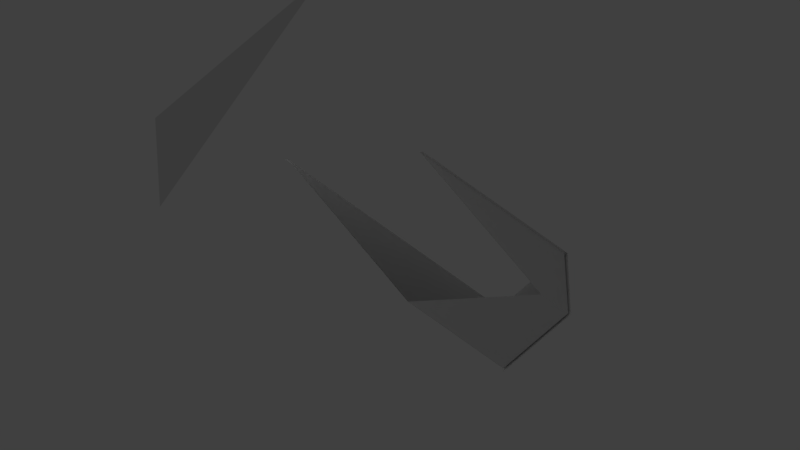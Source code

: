 # Source: camera_setup_with_image_shadows1.blend  (saved by Blender 2.77.0; exported with 4.5.12 LTS)
import bpy
from mathutils import Matrix  # noqa: F401  (used for matrix-valued properties, if any)

bpy.ops.wm.read_factory_settings(use_empty=True)
scene = bpy.context.scene
scene.name = 'Scene'

# ---- collections
col_collection_1 = bpy.data.collections.new('Collection 1'); scene.collection.children.link(col_collection_1)

# ---- materials (node trees are filled in below, after node groups)
mat_material_003 = bpy.data.materials.new('Material.003')
mat_material_003.alpha_threshold = 0.0
mat_material_003.use_transparent_shadow = False
mat_material_003.diffuse_color = (0.8, 0.5683, 0.01618, 1.0)
mat_material_003.roughness = 0.5
mat_material_005 = bpy.data.materials.new('Material.005')
mat_material_005.alpha_threshold = 0.0
mat_material_005.use_transparent_shadow = False
mat_material_005.diffuse_color = (0.8, 0.01055, 0.0, 1.0)
mat_material_005.roughness = 0.5
mat_material_002 = bpy.data.materials.new('Material.002')
mat_material_002.alpha_threshold = 0.0
mat_material_002.use_transparent_shadow = False
mat_material_002.roughness = 0.5
mat_material_002.specular_intensity = 0.5211
mat_material_002.line_color = (0.0, 0.0, 0.0, 1.0)

# ---- material node trees

# ---- world
world_world = bpy.data.worlds.new('World'); scene.world = world_world
world_world.color = (0.05088, 0.05088, 0.05088)
world_world.use_sun_shadow = False
world_world.sun_shadow_jitter_overblur = 0.0
world_world.cycles.sampling_method = 'MANUAL'

# ---- cameras
cam_camera = bpy.data.cameras.new('Camera')
cam_camera.type = 'ORTHO'
cam_camera.clip_end = 100.0
cam_camera.lens = 35.0
cam_camera.sensor_width = 32.0
cam_camera.sensor_height = 18.0
cam_camera.ortho_scale = 7.314
cam_camera.dof.focus_distance = 0.0
cam_camera.dof.aperture_fstop = 128.0

# ---- lights
light_lamp = bpy.data.lights.new('Lamp', 'SUN')
light_lamp.transmission_factor = 0.0
light_lamp.cutoff_distance = 30.0
light_lamp.angle = 0.1993
light_lamp.energy = 0.5
light_lamp.shadow_buffer_clip_start = 1.001
light_lamp.shadow_soft_size = 0.1
light_lamp.shadow_cascade_max_distance = 1000.0

# ---- meshes
me_plane = bpy.data.meshes.new('Plane')
me_plane.from_pydata([(-1.043, -2.644, -0.04937), (0.7068, -1.264, 0.0), (-1.0, 1.0, 0.0), (0.7068, 1.069, 0.0), (0.9823, -1.264, 0.0), (0.9827, 1.069, 0.0), (-0.7682, -2.644, -0.04937)], [], [(0, 1, 3, 2), (3, 1, 4, 5), (1, 0, 6, 4)])
me_plane.polygons.foreach_set('material_index', [0, 1, 1])
me_plane.materials.append(mat_material_003)
me_plane.materials.append(mat_material_005)
me_plane.use_remesh_preserve_volume = False
me_plane.use_remesh_preserve_attributes = False
me_plane.use_mirror_vertex_groups = False
me_plane.update()
me_cube_002 = bpy.data.meshes.new('Cube.002')
me_cube_002.from_pydata([(0.4948, 0.488, 1.667), (0.4948, 0.488, -1.64), (0.4948, -0.4179, 1.667), (0.4948, -0.4179, -1.64), (-0.3875, 0.488, 1.667), (-0.3875, 0.488, -1.64), (-0.3875, -0.4179, 1.667), (-0.3875, -0.4179, -1.64), (0.4948, 0.4668, 1.646), (0.4948, 0.4668, -1.618), (0.4948, -0.3966, 1.646), (0.4948, -0.3966, -1.618), (-0.3702, 0.4707, 1.65), (-0.3702, 0.4707, -1.622), (-0.3702, -0.4005, 1.65), (-0.3702, -0.4005, -1.622), (1.536, -1.447, -1.64), (1.536, 1.517, -1.64), (-1.429, -1.447, -1.64), (-1.429, 1.517, -1.64), (0.4948, -0.4179, -1.27), (0.4948, 0.488, -1.27), (-0.3875, 0.488, -1.27), (-0.3875, -0.4179, -1.27), (0.4948, -0.3966, -1.257), (0.4948, 0.4668, -1.257), (-0.3702, 0.4707, -1.259), (-0.3702, -0.4005, -1.259)], [(22, 5), (23, 6), (4, 22), (7, 23)], [(7, 5, 1, 3), (2, 0, 4, 6), (11, 9, 13, 15), (27, 26, 12, 14), (14, 12, 8, 10), (26, 25, 8, 12), (24, 27, 14, 10), (3, 1, 9, 11), (20, 3, 11, 24), (0, 2, 10, 8), (21, 0, 8, 25), (16, 17, 19, 18), (1, 21, 25, 9), (2, 20, 24, 10), (11, 15, 27, 24), (13, 9, 25, 26), (15, 13, 26, 27), (27, 26, 25, 24)])
me_cube_002.materials.append(mat_material_002)
me_cube_002.use_remesh_preserve_volume = False
me_cube_002.use_remesh_preserve_attributes = False
me_cube_002.use_mirror_vertex_groups = False
me_cube_002.update()
arm_armature_002 = bpy.data.armatures.new('Armature.002')  # bones are not reproduced

# ---- objects
ob_plane = bpy.data.objects.new('Plane', me_plane)
ob_armature = bpy.data.objects.new('Armature', arm_armature_002)
ob_image = bpy.data.objects.new('Image', None)
ob_camera = bpy.data.objects.new('Camera', cam_camera)
ob_lamp = bpy.data.objects.new('Lamp', light_lamp)
ob_locker = bpy.data.objects.new('Locker', me_cube_002)

# ---- transforms, parenting, visibility, modifiers, constraints
ob_plane.location = (0.6906, 0.01889, -1.63)
ob_plane.scale = (0.1943, 0.1943, 0.1943)
ob_plane.lock_location = (False, False, True)
ob_plane.color = (1.0, 0.01849, 0.01334, 1.0)
ob_plane.display_type = 'SOLID'
ob_plane.lineart.crease_threshold = 0.0
ob_armature.location = (0.0, 0.0, 0.0)
ob_armature.rotation_euler = (-0.4712, 0.0, -0.5236)
ob_armature.lock_location = (True, True, True)
ob_armature.lineart.crease_threshold = 0.0
ob_image.parent = ob_armature
ob_image.matrix_parent_inverse = Matrix(((0.5745, 0.0, 0.8185, -0.0), (0.0, -1.0, 0.0, -10.0), (0.8185, -0.0, -0.5745, -0.0), (0.0, 0.0, 0.0, 1.0)))
ob_image.location = (0.0, 3.0, 0.0)
ob_image.rotation_euler = (1.571, 0.0, 0.0)
ob_image.scale = (3.546, 3.546, 3.546)
ob_image.empty_display_type = 'IMAGE'
ob_image.empty_image_offset = (-0.455, -0.5)
ob_image.color = (1.0, 1.0, 1.0, 0.8)
ob_image.lineart.crease_threshold = 0.0
ob_camera.parent = ob_armature
ob_camera.matrix_parent_inverse = Matrix(((0.5745, 0.0, 0.8185, -0.0), (0.0, -1.0, 0.0, -10.0), (0.8185, -0.0, -0.5745, -0.0), (0.0, 0.0, 0.0, 1.0)))
ob_camera.location = (0.0, -10.0, 0.0)
ob_camera.rotation_euler = (1.571, 0.0, 0.0)
ob_camera.lock_location = (True, False, True)
ob_camera.lock_rotation = (True, True, True)
ob_camera.lock_rotations_4d = False
ob_camera.empty_display_type = 'ARROWS'
ob_camera.color = (0.0, 0.0, 0.0, 0.0)
ob_camera.display_type = 'WIRE'
ob_camera.lineart.crease_threshold = 0.0
ob_lamp.location = (0.488, -0.4948, 1.667)
ob_lamp.rotation_euler = (0.1309, 0.006981, -0.9547)
ob_lamp.lock_rotations_4d = False
ob_lamp.empty_display_type = 'ARROWS'
ob_lamp.color = (0.0, 0.0, 0.0, 0.0)
ob_lamp.lineart.crease_threshold = 0.0
ob_locker.location = (0.0, 0.0, 0.0)
ob_locker.rotation_euler = (0.0, 0.0, -1.571)
ob_locker.lock_rotations_4d = False
ob_locker.empty_display_type = 'ARROWS'
ob_locker.lineart.crease_threshold = 0.0

# ---- collection membership
col_collection_1.objects.link(ob_plane)
col_collection_1.objects.link(ob_armature)
col_collection_1.objects.link(ob_image)
col_collection_1.objects.link(ob_camera)
col_collection_1.objects.link(ob_lamp)
col_collection_1.objects.link(ob_locker)

# ---- scene / render settings (as saved in the file)
scene.camera = ob_camera
scene.frame_start = 1; scene.frame_end = 250; scene.frame_set(1)
scene.render.engine = 'BLENDER_EEVEE_NEXT'
scene.render.resolution_percentage = 50
scene.render.dither_intensity = 0.0
scene.cycles.use_denoising = False
scene.cycles.samples = 128
scene.cycles.sampling_pattern = 'TABULATED_SOBOL'
scene.cycles.light_sampling_threshold = 0.0
scene.cycles.use_adaptive_sampling = False
scene.cycles.use_light_tree = False
scene.cycles.blur_glossy = 0.0
scene.cycles.sample_clamp_indirect = 0.0
scene.view_settings.view_transform = 'Standard'
bpy.context.view_layer.update()
